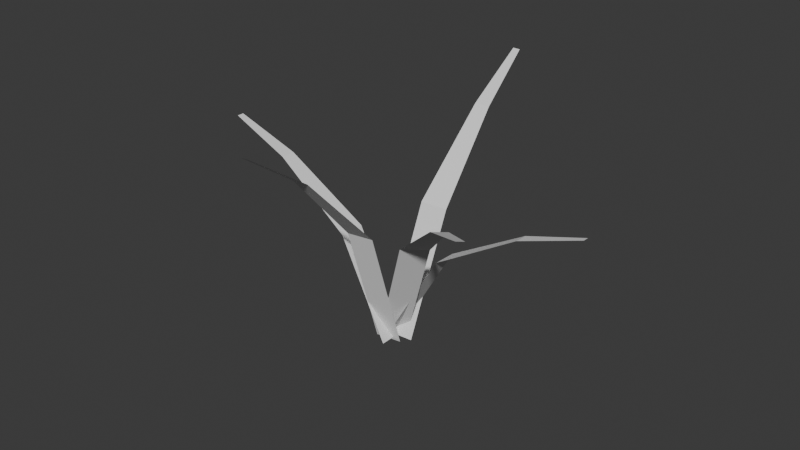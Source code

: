 # Source: grass_mesh.blend  (saved by Blender 4.3.34; exported with 4.5.12 LTS)
import bpy
from mathutils import Matrix  # noqa: F401  (used for matrix-valued properties, if any)

bpy.ops.wm.read_factory_settings(use_empty=True)
scene = bpy.context.scene
scene.name = 'Scene'

# ---- collections
col_collection = bpy.data.collections.new('Collection'); scene.collection.children.link(col_collection)

# ---- world
world_world = bpy.data.worlds.new('World'); scene.world = world_world
world_world.use_nodes = True; world_world.node_tree.nodes.clear()
_N = world_world.node_tree.nodes; _L = world_world.node_tree.links
n0 = _N.new('ShaderNodeOutputWorld'); n0.name = 'World Output'; n0.location = (300, 300)
n1 = _N.new('ShaderNodeBackground'); n1.name = 'Background'; n1.location = (10, 300)
n1.inputs[0].default_value = (0.05088, 0.05088, 0.05088, 1.0)
_L.new(n1.outputs[0], n0.inputs[0])
n0.is_active_output = True
world_world.color = (0.05088, 0.05088, 0.05088)
world_world.sun_shadow_jitter_overblur = 0.0

# ---- meshes
me_plane_006 = bpy.data.meshes.new('Plane.006')
me_plane_006.from_pydata([(-1.0, -0.7214, 0.0), (1.0, -0.7214, 0.0), (-1.0, 0.7214, 0.0), (1.0, 0.7214, 0.0), (-2.528, -0.396, -0.8551), (-2.528, 0.396, -0.8551), (-3.44, -0.1891, -1.673), (-3.44, 0.1891, -1.673)], [], [(0, 1, 3, 2), (0, 2, 5, 4), (4, 5, 7, 6)])
_uv = me_plane_006.uv_layers.new(name='UVMap')
_uv.uv.foreach_set('vector', [0.0, 0.0, 1.0, 0.0, 1.0, 1.0, 0.0, 1.0, 0.0, 0.0, 0.0, 1.0, 0.0, 1.0, 0.0, 0.0, 0.0, 0.0, 0.0, 1.0, 0.0, 1.0, 0.0, 0.0])
me_plane_006.update()
me_plane_007 = bpy.data.meshes.new('Plane.007')
me_plane_007.from_pydata([(-1.0, -0.7214, 0.0), (1.0, -0.7214, 0.0), (-1.0, 0.7214, 0.0), (1.0, 0.7214, 0.0), (-2.528, -0.396, -0.8551), (-2.528, 0.396, -0.8551), (-3.44, -0.1891, -1.673), (-3.44, 0.1891, -1.673)], [], [(0, 1, 3, 2), (0, 2, 5, 4), (4, 5, 7, 6)])
_uv = me_plane_007.uv_layers.new(name='UVMap')
_uv.uv.foreach_set('vector', [0.0, 0.0, 1.0, 0.0, 1.0, 1.0, 0.0, 1.0, 0.0, 0.0, 0.0, 1.0, 0.0, 1.0, 0.0, 0.0, 0.0, 0.0, 0.0, 1.0, 0.0, 1.0, 0.0, 0.0])
me_plane_007.update()
me_plane_008 = bpy.data.meshes.new('Plane.008')
me_plane_008.from_pydata([(-1.0, -0.7214, 0.0), (1.0, -0.7214, 0.0), (-1.0, 0.7214, 0.0), (1.0, 0.7214, 0.0), (-2.528, -0.396, -0.8551), (-2.528, 0.396, -0.8551), (-3.44, -0.1891, -1.673), (-3.44, 0.1891, -1.673)], [], [(0, 1, 3, 2), (0, 2, 5, 4), (4, 5, 7, 6)])
_uv = me_plane_008.uv_layers.new(name='UVMap')
_uv.uv.foreach_set('vector', [0.0, 0.0, 1.0, 0.0, 1.0, 1.0, 0.0, 1.0, 0.0, 0.0, 0.0, 1.0, 0.0, 1.0, 0.0, 0.0, 0.0, 0.0, 0.0, 1.0, 0.0, 1.0, 0.0, 0.0])
me_plane_008.update()
me_plane_009 = bpy.data.meshes.new('Plane.009')
me_plane_009.from_pydata([(-1.0, -0.7214, 0.0), (1.0, -0.7214, 0.0), (-1.0, 0.7214, 0.0), (1.0, 0.7214, 0.0), (-2.528, -0.396, -0.8551), (-2.528, 0.396, -0.8551), (-3.44, -0.1891, -1.673), (-3.44, 0.1891, -1.673)], [], [(0, 1, 3, 2), (0, 2, 5, 4), (4, 5, 7, 6)])
_uv = me_plane_009.uv_layers.new(name='UVMap')
_uv.uv.foreach_set('vector', [0.0, 0.0, 1.0, 0.0, 1.0, 1.0, 0.0, 1.0, 0.0, 0.0, 0.0, 1.0, 0.0, 1.0, 0.0, 0.0, 0.0, 0.0, 0.0, 1.0, 0.0, 1.0, 0.0, 0.0])
me_plane_009.update()
me_plane_010 = bpy.data.meshes.new('Plane.010')
me_plane_010.from_pydata([(-1.0, -0.7214, 0.0), (1.0, -0.7214, 0.0), (-1.0, 0.7214, 0.0), (1.0, 0.7214, 0.0), (-2.528, -0.396, -0.8551), (-2.528, 0.396, -0.8551), (-3.44, -0.1891, -1.673), (-3.44, 0.1891, -1.673)], [], [(0, 1, 3, 2), (0, 2, 5, 4), (4, 5, 7, 6)])
_uv = me_plane_010.uv_layers.new(name='UVMap')
_uv.uv.foreach_set('vector', [0.0, 0.0, 1.0, 0.0, 1.0, 1.0, 0.0, 1.0, 0.0, 0.0, 0.0, 1.0, 0.0, 1.0, 0.0, 0.0, 0.0, 0.0, 0.0, 1.0, 0.0, 1.0, 0.0, 0.0])
me_plane_010.update()

# ---- objects
ob_plane = bpy.data.objects.new('Plane', me_plane_006)
ob_plane_001 = bpy.data.objects.new('Plane.001', me_plane_007)
ob_plane_002 = bpy.data.objects.new('Plane.002', me_plane_008)
ob_plane_003 = bpy.data.objects.new('Plane.003', me_plane_009)
ob_plane_004 = bpy.data.objects.new('Plane.004', me_plane_010)

# ---- transforms, parenting, visibility, modifiers, constraints
ob_plane.location = (-0.07299, -0.006551, 0.09483)
ob_plane.rotation_euler = (0.0, 1.112, 0.0)
ob_plane.scale = (0.153, 0.0505, 0.1555)
ob_plane_001.location = (-0.02119, -0.05467, 0.1207)
ob_plane_001.rotation_euler = (-0.1082, 1.274, 1.571)
ob_plane_001.scale = (0.1803, 0.05051, 0.1583)
ob_plane_002.location = (0.05263, 0.03978, 0.09586)
ob_plane_002.rotation_euler = (0.1698, 1.068, -2.938)
ob_plane_002.scale = (0.1339, 0.05045, 0.1501)
ob_plane_003.location = (-0.0008304, 0.08714, 0.1196)
ob_plane_003.rotation_euler = (-0.2108, 1.191, -1.614)
ob_plane_003.scale = (0.1803, 0.05051, 0.1583)
ob_plane_004.location = (0.05263, -0.02629, 0.1305)
ob_plane_004.rotation_euler = (0.1698, 1.068, -3.747)
ob_plane_004.scale = (0.189, 0.05066, 0.1705)

# ---- collection membership
col_collection.objects.link(ob_plane)
col_collection.objects.link(ob_plane_001)
col_collection.objects.link(ob_plane_002)
col_collection.objects.link(ob_plane_003)
col_collection.objects.link(ob_plane_004)

# ---- scene / render settings (as saved in the file)
scene.frame_start = 1; scene.frame_end = 250; scene.frame_set(1)
scene.render.engine = 'BLENDER_EEVEE_NEXT'
bpy.context.view_layer.update()

# ---- added for rendering (the .blend has no active camera and no usable light): camera, sun
cam_auto = bpy.data.cameras.new('AutoCamera')
cam_auto.lens = 50.0
cam_auto.sensor_width = 36.0
cam_auto.clip_end = 1000.0
ob_auto_camera = bpy.data.objects.new('AutoCamera', cam_auto)
scene.collection.objects.link(ob_auto_camera)
ob_auto_camera.location = (1.58989, -1.88845, 1.55416)
ob_auto_camera.rotation_euler = (1.09748, -7.21219e-08, 0.694738)
scene.camera = ob_auto_camera
light_auto_sun = bpy.data.lights.new('AutoSun', 'SUN')
light_auto_sun.energy = 3.0
light_auto_sun.angle = 0.0523599
ob_auto_sun = bpy.data.objects.new('AutoSun', light_auto_sun)
scene.collection.objects.link(ob_auto_sun)
ob_auto_sun.rotation_euler = (0.872665, 0.174533, 0.523599)
bpy.context.view_layer.update()
